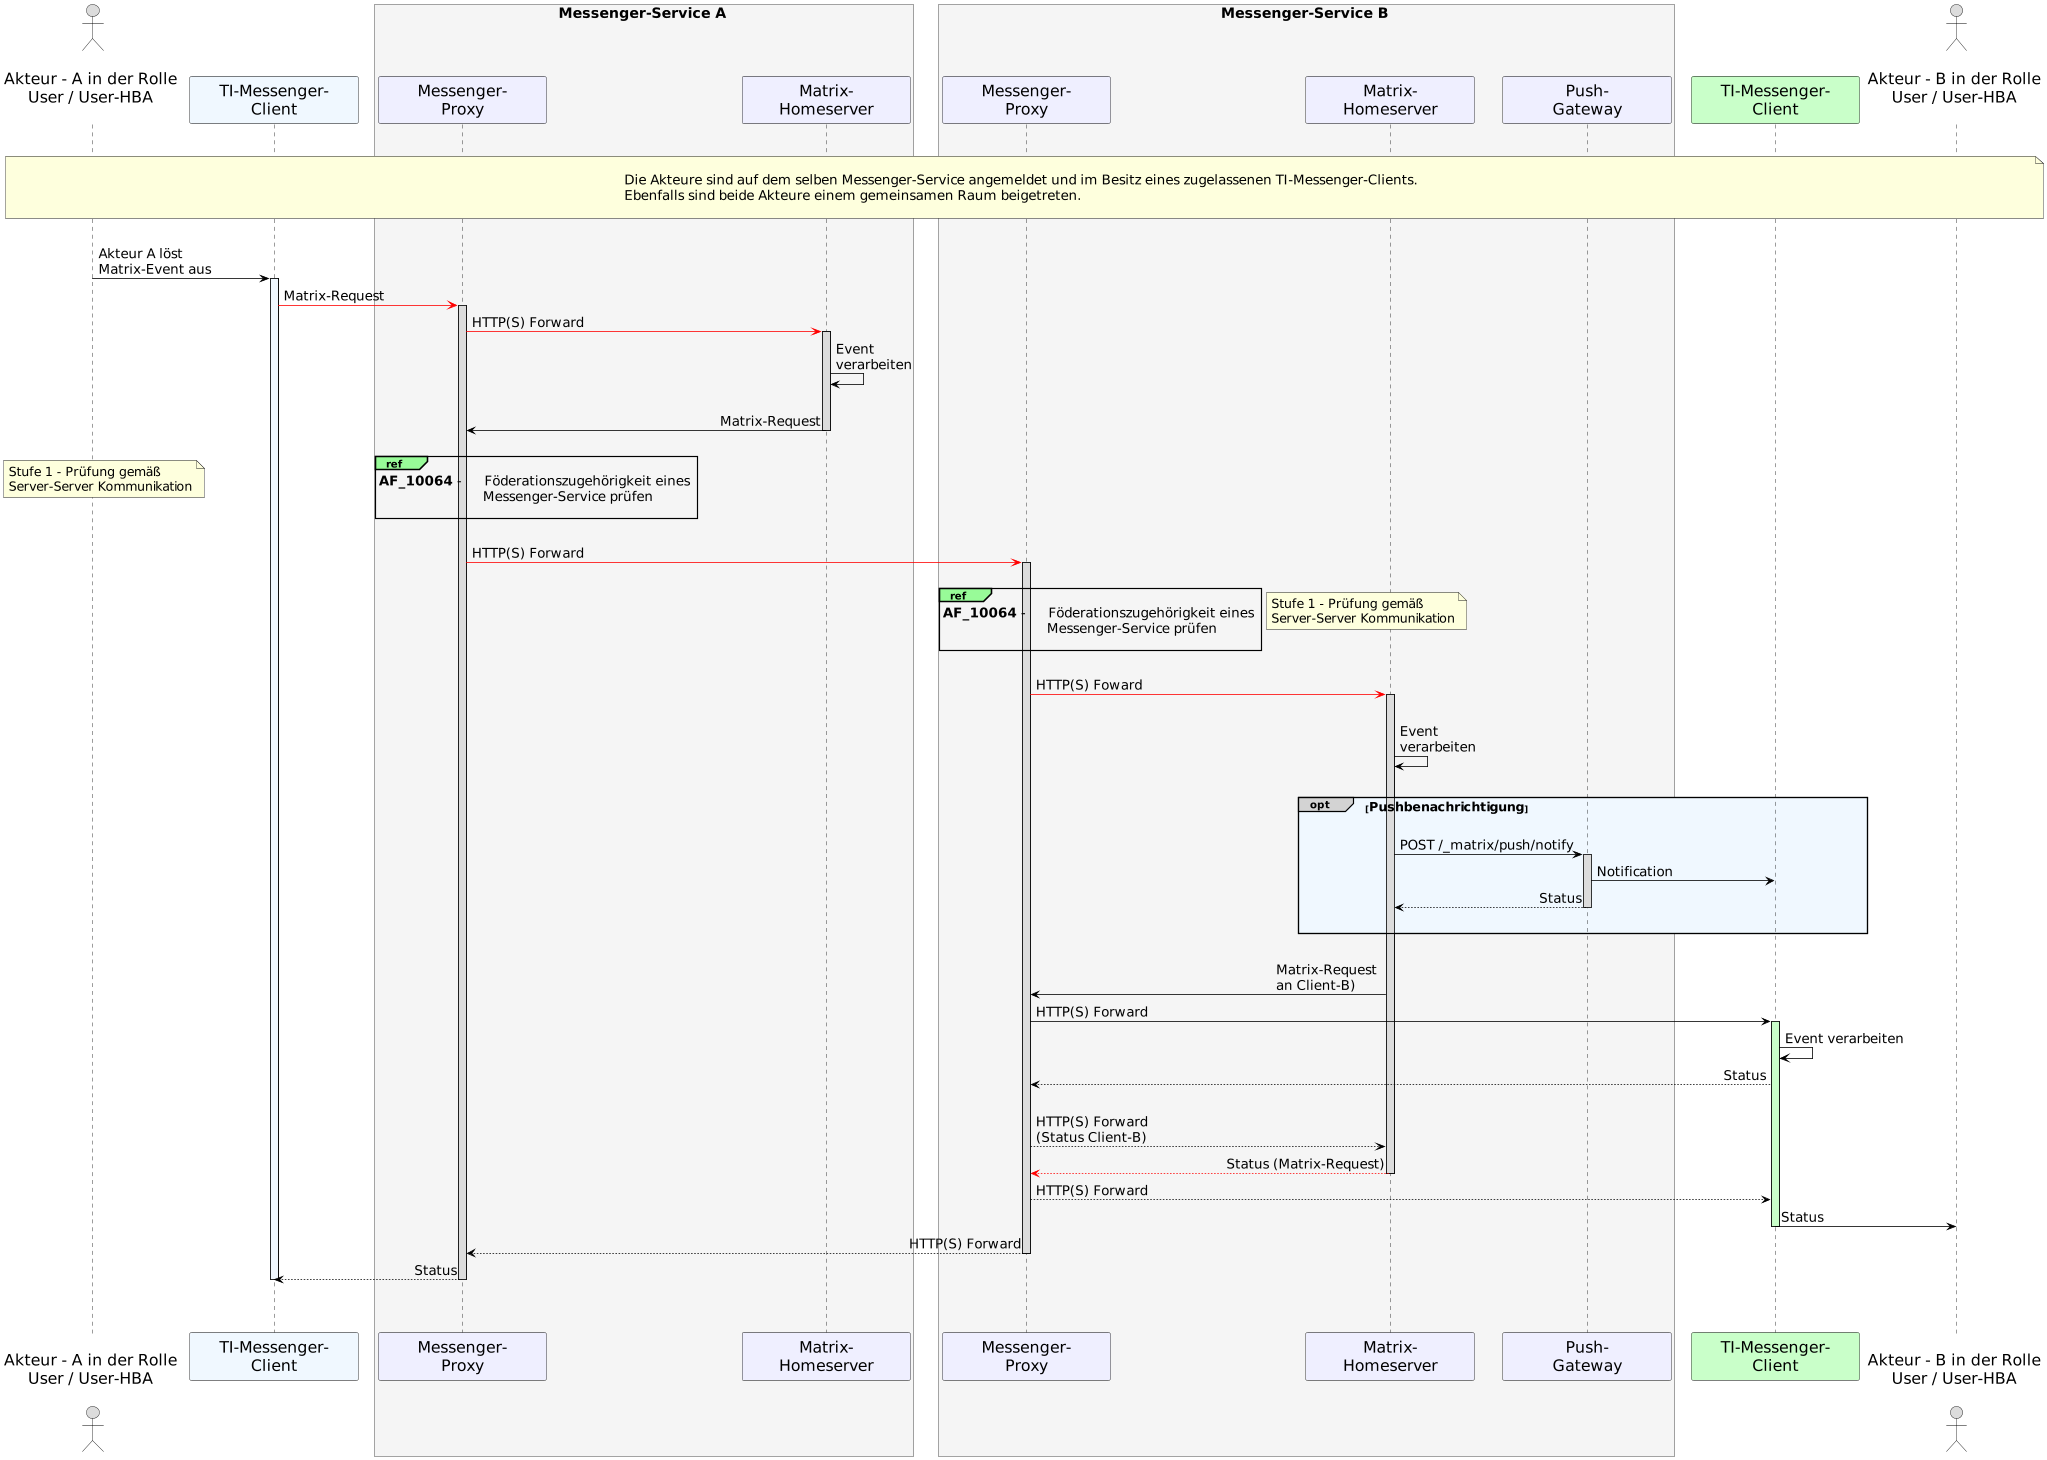

The diagram above was rendered by PlantUML. Its source (embedded in the PNG):
@startuml
skinparam sequenceMessageAlign direction
skinparam minClassWidth 200
skinparam BoxPadding 15
skinparam sequenceReferenceHeaderBackgroundColor palegreen
scale max 2048 width

skinparam sequence {
ArrowColor black
ArrowFontSize 17
ActorBorderColor black
LifeLineBorderColor black
LifeLineBackgroundColor Gainsboro

ParticipantBorderColor Motivation
ParticipantBackgroundColor Motivation
ParticipantFontName Impact
ParticipantFontSize 20
ParticipantFontColor black
ParticipantBorderColor Black
ParticipantBackgroundColor MOTIVATION

ActorBackgroundColor Gainsboro
ActorFontColor black
ActorFontSize 20
ActorFontName Aapex
}
    actor U1 as "\nAkteur - A in der Rolle\nUser / User-HBA\n"
    participant C1 as "TI-Messenger-\nClient" #AliceBlue
    box <size:18>Messenger-Service A</size> #WhiteSmoke
      participant MP1 as "Messenger-\nProxy"
      participant MH1 as "Matrix-\nHomeserver"
    end box
    box <size:18>Messenger-Service B</size> #WhiteSmoke
    participant MP2 as "Messenger-\nProxy"
    participant MH2 as "Matrix-\nHomeserver"
    participant PG2 as "Push-\nGateway"
    end box
    participant C2 as "TI-Messenger-\nClient" #TECHNOLOGY
    actor U2 as "\nAkteur - B in der Rolle\nUser / User-HBA\n"
    
|||
note over U1, U2: \n<size:17>Die Akteure sind auf dem selben Messenger-Service angemeldet und im Besitz eines zugelassenen TI-Messenger-Clients.</size>\n<size:17>Ebenfalls sind beide Akteure einem gemeinsamen Raum beigetreten.</size>\n
|||

  U1->C1: Akteur A löst\nMatrix-Event aus
    activate C1 #AliceBlue
  C1-[#red]>MP1: Matrix-Request
    activate MP1
  MP1-[#red]>MH1: HTTP(S) Forward
    activate MH1
  MH1->MH1: Event \nverarbeiten
  |||
  MH1->MP1: Matrix-Request
    deactivate MH1
    |||
    ref over MP1, MP1: <size:17>**AF_10064** - \tFöderationszugehörigkeit eines \n<size:17>        \tMessenger-Service prüfen</size>\n 
    note left: <size:16>Stufe 1 - Prüfung gemäß </size>\n<size:16>Server-Server Kommunikation</size>
  |||  
  MP1-[#red]>MP2: HTTP(S) Forward
    activate MP2
  |||
  ref over MP2, MP2: <size:17>**AF_10064** - \tFöderationszugehörigkeit eines \n<size:17>        \tMessenger-Service prüfen</size>\n 
  note right: <size:16>Stufe 1 - Prüfung gemäß </size>\n<size:16>Server-Server Kommunikation</size>
  |||
  MP2-[#red]>MH2: HTTP(S) Foward
  |||

    activate MH2
  MH2->MH2: Event \nverarbeiten
  |||
 
  opt#LightGrey #AliceBlue <size:16>Pushbenachrichtigung</size>
  |||
    MH2->PG2: POST /_matrix/push/notify
      activate PG2
    PG2->C2: Notification
    PG2-->MH2: Status
      deactivate PG2
  |||
  end
  |||

  MH2->MP2: Matrix-Request \nan Client-B)
  MP2->C2: HTTP(S) Forward 
    activate C2 #TECHNOLOGY
  C2->C2: Event verarbeiten

  C2-->MP2: Status
  |||
  MP2-->MH2: HTTP(S) Forward \n(Status Client-B)
  MH2--[#red]>MP2: Status (Matrix-Request)
    deactivate MH2
  MP2-->C2: HTTP(S) Forward
  C2->U2: Status
    deactivate C2
  MP2-->MP1: HTTP(S) Forward
    deactivate MP2
  MP1-->C1: Status
    deactivate MP1
    deactivate C1
  |||
|||
@enduml